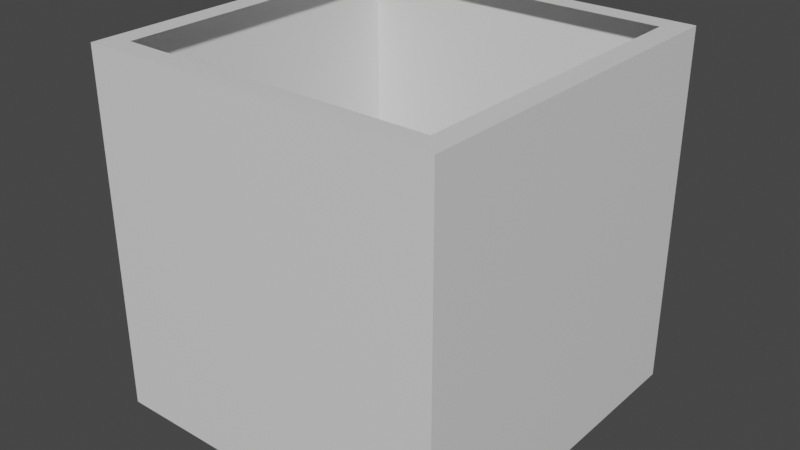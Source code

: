 # Source: 3x3x3_center.blend  (saved by Blender 3.2.14; exported with 4.5.12 LTS)
import bpy
from mathutils import Matrix  # noqa: F401  (used for matrix-valued properties, if any)

bpy.ops.wm.read_factory_settings(use_empty=True)
scene = bpy.context.scene
scene.name = 'Scene'

# ---- materials (node trees are filled in below, after node groups)
mat_material = bpy.data.materials.new('Material')
mat_material.alpha_threshold = 0.0
mat_material.use_transparent_shadow = False
mat_material.line_color = (0.0, 0.0, 0.0, 1.0)

# ---- material node trees
mat_material.use_nodes = True; mat_material.node_tree.nodes.clear()
_N = mat_material.node_tree.nodes; _L = mat_material.node_tree.links
n0 = _N.new('ShaderNodeOutputMaterial'); n0.name = 'Material Output'; n0.location = (300, 300)
n1 = _N.new('ShaderNodeBsdfPrincipled'); n1.name = 'Principled BSDF'; n1.location = (10, 300)
n1.distribution = 'GGX'
n1.subsurface_method = 'RANDOM_WALK_SKIN'
n1.inputs[2].default_value = 0.4
n1.inputs[3].default_value = 1.45
n1.inputs[27].default_value = (0.0, 0.0, 0.0, 1.0)
n1.inputs[28].default_value = 1.0
_L.new(n1.outputs[0], n0.inputs[0])
n0.is_active_output = True

# ---- world
world_world = bpy.data.worlds.new('World'); scene.world = world_world
world_world.use_nodes = True; world_world.node_tree.nodes.clear()
_N = world_world.node_tree.nodes; _L = world_world.node_tree.links
n0 = _N.new('ShaderNodeOutputWorld'); n0.name = 'World Output'; n0.location = (300, 300)
n1 = _N.new('ShaderNodeBackground'); n1.name = 'Background'; n1.location = (10, 300)
n1.inputs[0].default_value = (0.05088, 0.05088, 0.05088, 1.0)
_L.new(n1.outputs[0], n0.inputs[0])
n0.is_active_output = True
world_world.color = (0.05088, 0.05088, 0.05088)
world_world.use_sun_shadow = False
world_world.sun_shadow_jitter_overblur = 0.0

# ---- meshes
me_body = bpy.data.meshes.new('body')
me_body.from_pydata([(1.0, 1.0, 1.0), (1.0, 1.0, -1.0), (0.9942, -1.002, 0.9984), (1.0, -1.0, -1.0), (-1.0, 1.0, 1.0), (-1.0, 1.0, -1.0), (-1.0, -1.0, 1.0), (-1.0, -1.0, -1.0), (0.875, 0.875, 1.0), (0.875, -0.875, 1.0), (-0.875, 0.875, 1.0), (-0.875, -0.875, 1.0)], [], [(2, 0, 8, 9), (3, 2, 6, 7), (7, 6, 4, 5), (5, 1, 3, 7), (1, 0, 2, 3), (5, 4, 0, 1), (4, 6, 11, 10), (6, 2, 9, 11), (4, 10, 8, 0)])
_uv = me_body.uv_layers.new(name='UVMap')
_uv.uv.foreach_set('vector', [0.625, 0.75, 0.625, 0.5, 0.625, 0.5, 0.625, 0.75, 0.375, 0.75, 0.625, 0.75, 0.625, 1.0, 0.375, 1.0, 0.375, 0.0, 0.625, 0.0, 0.625, 0.25, 0.375, 0.25, 0.125, 0.5, 0.375, 0.5, 0.375, 0.75, 0.125, 0.75, 0.375, 0.5, 0.625, 0.5, 0.625, 0.75, 0.375, 0.75, 0.375, 0.25, 0.625, 0.25, 0.625, 0.5, 0.375, 0.5, 0.625, 0.25, 0.625, 0.0, 0.625, 0.0, 0.625, 0.25, 0.625, 0.0, 0.625, 0.75, 0.625, 0.75, 0.625, 0.0, 0.625, 0.25, 0.625, 0.25, 0.625, 0.5, 0.625, 0.5])
me_body.materials.append(mat_material)
me_body.use_mirror_vertex_groups = False
me_body.update()

# ---- objects
ob_3x3x3_center = bpy.data.objects.new('3x3x3_center', me_body)

# ---- transforms, parenting, visibility, modifiers, constraints
ob_3x3x3_center.location = (0.0, 0.0, 0.0)
ob_3x3x3_center.lock_rotations_4d = False
ob_3x3x3_center.empty_display_type = 'ARROWS'
ob_3x3x3_center.lineart.crease_threshold = 0.0

# ---- collection membership
scene.collection.objects.link(ob_3x3x3_center)

# ---- scene / render settings (as saved in the file)
scene.frame_start = 1; scene.frame_end = 250; scene.frame_set(1)
scene.render.engine = 'BLENDER_EEVEE_NEXT'
scene.cycles.sampling_pattern = 'TABULATED_SOBOL'
scene.cycles.use_light_tree = False
scene.view_settings.view_transform = 'Filmic'
bpy.context.view_layer.update()

# ---- added for rendering (the .blend has no active camera and no usable light): camera, sun
cam_auto = bpy.data.cameras.new('AutoCamera')
cam_auto.lens = 50.0
cam_auto.sensor_width = 36.0
cam_auto.clip_end = 1000.0
ob_auto_camera = bpy.data.objects.new('AutoCamera', cam_auto)
scene.collection.objects.link(ob_auto_camera)
ob_auto_camera.location = (3.20615, -3.84839, 2.56492)
ob_auto_camera.rotation_euler = (1.09748, -7.21219e-08, 0.694738)
scene.camera = ob_auto_camera
light_auto_sun = bpy.data.lights.new('AutoSun', 'SUN')
light_auto_sun.energy = 3.0
light_auto_sun.angle = 0.0523599
ob_auto_sun = bpy.data.objects.new('AutoSun', light_auto_sun)
scene.collection.objects.link(ob_auto_sun)
ob_auto_sun.rotation_euler = (0.872665, 0.174533, 0.523599)
bpy.context.view_layer.update()
